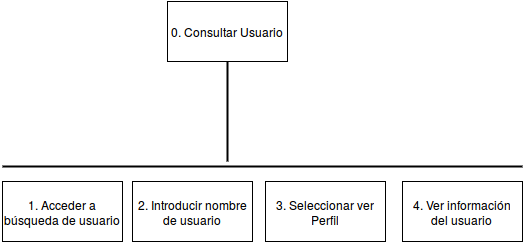

The diagram above was exported from draw.io. Its source (the exported page's mxGraphModel, read from the mxfile embedded in the PNG):
<mxGraphModel dx="1071" dy="451" grid="1" gridSize="10" guides="1" tooltips="1" connect="1" arrows="1" fold="1" page="1" pageScale="1" pageWidth="1169" pageHeight="826" math="0" shadow="0">
  <root>
    <mxCell id="0" />
    <mxCell id="1" parent="0" />
    <mxCell id="79de65389c8c7850-1" value="0. Consultar Usuario&lt;br&gt;" style="whiteSpace=wrap;html=1;" vertex="1" parent="1">
      <mxGeometry x="315" y="40" width="120" height="60" as="geometry" />
    </mxCell>
    <mxCell id="79de65389c8c7850-2" value="2. Introducir nombre de usuario&lt;br&gt;" style="whiteSpace=wrap;html=1;" vertex="1" parent="1">
      <mxGeometry x="280" y="220" width="120" height="60" as="geometry" />
    </mxCell>
    <mxCell id="79de65389c8c7850-3" value="" style="line;strokeWidth=2;direction=south;html=1;" vertex="1" parent="1">
      <mxGeometry x="370" y="100" width="10" height="100" as="geometry" />
    </mxCell>
    <mxCell id="79de65389c8c7850-4" value="" style="line;strokeWidth=2;html=1;" vertex="1" parent="1">
      <mxGeometry x="150" y="200" width="520" height="10" as="geometry" />
    </mxCell>
    <mxCell id="79de65389c8c7850-5" value="3. Seleccionar ver Perfil&lt;br&gt;" style="whiteSpace=wrap;html=1;" vertex="1" parent="1">
      <mxGeometry x="413" y="220" width="120" height="60" as="geometry" />
    </mxCell>
    <mxCell id="79de65389c8c7850-6" value="4. Ver información del usuario&lt;br&gt;" style="whiteSpace=wrap;html=1;" vertex="1" parent="1">
      <mxGeometry x="550" y="220" width="120" height="60" as="geometry" />
    </mxCell>
    <mxCell id="62c185df866ceaa4-1" value="1. Acceder a búsqueda de usuario&lt;br&gt;" style="whiteSpace=wrap;html=1;" vertex="1" parent="1">
      <mxGeometry x="150" y="220" width="120" height="60" as="geometry" />
    </mxCell>
  </root>
</mxGraphModel>